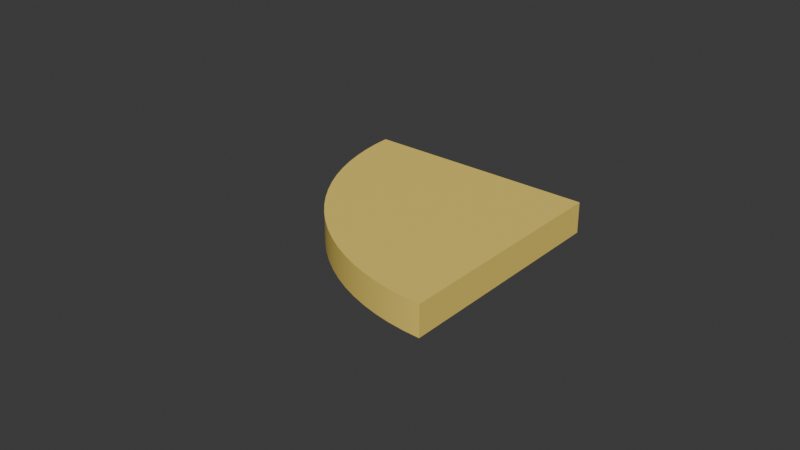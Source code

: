 # Source: pacpiece2_BLEND.blend  (saved by Blender 5.0.119; exported with 4.5.12 LTS)
import bpy
from mathutils import Matrix  # noqa: F401  (used for matrix-valued properties, if any)

bpy.ops.wm.read_factory_settings(use_empty=True)
scene = bpy.context.scene
scene.name = 'Scene'

# ---- materials (node trees are filled in below, after node groups)
mat_xid_plasticmatteyellow_806f9189f982430d8a62eb6184108411_post201 = bpy.data.materials.new('XID_PlasticMatteYellow_806F9189F982430D8A62EB6184108411_Post201')
mat_xid_plasticmatteyellow_806f9189f982430d8a62eb6184108411_post201.diffuse_color = (0.9113, 0.68, 0.1382, 1.0)
mat_xid_plasticmatteyellow_806f9189f982430d8a62eb6184108411_post201.roughness = 0.7071

# ---- material node trees
mat_xid_plasticmatteyellow_806f9189f982430d8a62eb6184108411_post201.use_nodes = True; mat_xid_plasticmatteyellow_806f9189f982430d8a62eb6184108411_post201.node_tree.nodes.clear()
_N = mat_xid_plasticmatteyellow_806f9189f982430d8a62eb6184108411_post201.node_tree.nodes; _L = mat_xid_plasticmatteyellow_806f9189f982430d8a62eb6184108411_post201.node_tree.links
n0 = _N.new('ShaderNodeBsdfPrincipled'); n0.name = 'Principled BSDF'; n0.location = (0, 300)
n0.inputs[0].default_value = (0.9113, 0.68, 0.1382, 1.0)
n0.inputs[2].default_value = 0.7071
n0.inputs[3].default_value = 1.597
n0.inputs[20].default_value = 0.01
n0.inputs[27].default_value = (0.0, 0.0, 0.0, 1.0)
n0.inputs[28].default_value = 1.0
n1 = _N.new('ShaderNodeOutputMaterial'); n1.name = 'Material Output'; n1.location = (300, 300)
_L.new(n0.outputs[0], n1.inputs[0])
n1.is_active_output = True

# ---- world
world_world = bpy.data.worlds.new('World'); scene.world = world_world
world_world.use_nodes = True; world_world.node_tree.nodes.clear()
_N = world_world.node_tree.nodes; _L = world_world.node_tree.links
n0 = _N.new('ShaderNodeOutputWorld'); n0.name = 'World Output'; n0.location = (200, 100)
n1 = _N.new('ShaderNodeBackground'); n1.name = 'Background'; n1.location = (-200, 100)
n1.inputs[0].default_value = (0.05088, 0.05088, 0.05088, 1.0)
_L.new(n1.outputs[0], n0.inputs[0])
n0.is_active_output = True
world_world.color = (0.05088, 0.05088, 0.05088)
world_world.sun_shadow_jitter_overblur = 0.0

# ---- meshes
me_pacpiece2_body = bpy.data.meshes.new('pacpiece2_body')
me_pacpiece2_body.from_pydata([(0.0, 0.0, 0.0), (-0.075, -3.278e-09, 0.0), (-0.075, -3.278e-09, 0.01), (0.0, 0.0, 0.01), (-0.075, -3.278e-09, 0.01), (-0.075, -3.278e-09, 0.0), (-0.07481, -0.00535, 0.0), (-0.07424, -0.01067, 0.0), (-0.07329, -0.01594, 0.0), (-0.07196, -0.02113, 0.0), (-0.07027, -0.02621, 0.0), (-0.06822, -0.03116, 0.0), (-0.06583, -0.03594, 0.0), (-0.06309, -0.04055, 0.0), (-0.06004, -0.04495, 0.0), (-0.05668, -0.04911, 0.0), (-0.05303, -0.05303, 0.0), (-0.04911, -0.05668, 0.0), (-0.04495, -0.06004, 0.0), (-0.04055, -0.06309, 0.0), (-0.03594, -0.06583, 0.0), (-0.03116, -0.06822, 0.0), (-0.02621, -0.07027, 0.0), (-0.02113, -0.07196, 0.0), (-0.01594, -0.07329, 0.0), (-0.01067, -0.07424, 0.0), (-0.00535, -0.07481, 0.0), (3.278e-09, -0.075, 0.0), (3.278e-09, -0.075, 0.01), (-0.00535, -0.07481, 0.01), (-0.01067, -0.07424, 0.01), (-0.01594, -0.07329, 0.01), (-0.02113, -0.07196, 0.01), (-0.02621, -0.07027, 0.01), (-0.03116, -0.06822, 0.01), (-0.03594, -0.06583, 0.01), (-0.04055, -0.06309, 0.01), (-0.04495, -0.06004, 0.01), (-0.04911, -0.05668, 0.01), (-0.05303, -0.05303, 0.01), (-0.05668, -0.04911, 0.01), (-0.06004, -0.04495, 0.01), (-0.06309, -0.04055, 0.01), (-0.06583, -0.03594, 0.01), (-0.06822, -0.03116, 0.01), (-0.07027, -0.02621, 0.01), (-0.07196, -0.02113, 0.01), (-0.07329, -0.01594, 0.01), (-0.07424, -0.01067, 0.01), (-0.07481, -0.00535, 0.01), (-0.075, -3.278e-09, 0.0), (0.0, 0.0, 0.0), (3.278e-09, -0.075, 0.0), (-0.00535, -0.07481, 0.0), (-0.01067, -0.07424, 0.0), (-0.01594, -0.07329, 0.0), (-0.02113, -0.07196, 0.0), (-0.02621, -0.07027, 0.0), (-0.03116, -0.06822, 0.0), (-0.03594, -0.06583, 0.0), (-0.04055, -0.06309, 0.0), (-0.04495, -0.06004, 0.0), (-0.04911, -0.05668, 0.0), (-0.05303, -0.05303, 0.0), (-0.05668, -0.04911, 0.0), (-0.06004, -0.04495, 0.0), (-0.06309, -0.04055, 0.0), (-0.06583, -0.03594, 0.0), (-0.06822, -0.03116, 0.0), (-0.07027, -0.02621, 0.0), (-0.07196, -0.02113, 0.0), (-0.07329, -0.01594, 0.0), (-0.07424, -0.01067, 0.0), (-0.07481, -0.00535, 0.0), (3.278e-09, -0.075, 0.0), (0.0, 0.0, 0.0), (0.0, 0.0, 0.01), (3.278e-09, -0.075, 0.01), (0.0, 0.0, 0.01), (-0.075, -3.278e-09, 0.01), (-0.07481, -0.00535, 0.01), (-0.07424, -0.01067, 0.01), (-0.07329, -0.01594, 0.01), (-0.07196, -0.02113, 0.01), (-0.07027, -0.02621, 0.01), (-0.06822, -0.03116, 0.01), (-0.06583, -0.03594, 0.01), (-0.06309, -0.04055, 0.01), (-0.06004, -0.04495, 0.01), (-0.05668, -0.04911, 0.01), (-0.05303, -0.05303, 0.01), (-0.04911, -0.05668, 0.01), (-0.04495, -0.06004, 0.01), (-0.04055, -0.06309, 0.01), (-0.03594, -0.06583, 0.01), (-0.03116, -0.06822, 0.01), (-0.02621, -0.07027, 0.01), (-0.02113, -0.07196, 0.01), (-0.01594, -0.07329, 0.01), (-0.01067, -0.07424, 0.01), (-0.00535, -0.07481, 0.01), (3.278e-09, -0.075, 0.01)], [], [(0, 1, 3), (3, 1, 2), (4, 5, 49), (49, 5, 6), (49, 6, 7), (49, 7, 48), (48, 7, 8), (48, 8, 47), (47, 8, 9), (47, 9, 46), (46, 9, 10), (46, 10, 45), (45, 10, 11), (45, 11, 44), (44, 11, 12), (44, 12, 43), (43, 12, 13), (43, 13, 42), (42, 13, 14), (42, 14, 41), (41, 14, 15), (41, 15, 40), (40, 15, 16), (40, 16, 39), (39, 16, 17), (39, 17, 38), (38, 17, 18), (38, 18, 37), (37, 18, 19), (37, 19, 36), (36, 19, 20), (36, 20, 35), (35, 20, 21), (35, 21, 34), (34, 21, 22), (34, 22, 33), (33, 22, 23), (33, 23, 32), (32, 23, 24), (32, 24, 31), (31, 24, 25), (31, 25, 30), (30, 25, 26), (30, 26, 29), (29, 26, 28), (28, 26, 27), (50, 51, 73), (73, 51, 72), (72, 51, 71), (71, 51, 70), (70, 51, 69), (69, 51, 68), (68, 51, 67), (67, 51, 66), (66, 51, 65), (65, 51, 64), (64, 51, 63), (63, 51, 62), (62, 51, 61), (61, 51, 60), (60, 51, 59), (59, 51, 58), (58, 51, 57), (57, 51, 56), (56, 51, 55), (55, 51, 54), (54, 51, 53), (53, 51, 52), (74, 75, 77), (77, 75, 76), (79, 80, 78), (78, 80, 81), (78, 81, 82), (82, 83, 78), (78, 83, 84), (78, 84, 85), (85, 86, 78), (78, 86, 87), (78, 87, 88), (88, 89, 78), (78, 89, 90), (78, 90, 91), (91, 92, 78), (78, 92, 93), (78, 93, 94), (94, 95, 78), (78, 95, 96), (78, 96, 97), (97, 98, 78), (78, 98, 99), (78, 99, 100), (100, 101, 78)])
me_pacpiece2_body.polygons.foreach_set('use_smooth', [True] * 92)
_uv = me_pacpiece2_body.uv_layers.new(name='st')
_uv.uv.foreach_set('vector', [-7.5, 1.0, -15.0, 1.0, -7.5, 0.0, -7.5, 0.0, -15.0, 1.0, -15.0, 0.0, -1.0, -17.67, 0.0, -17.67, -1.0, -17.14, -1.0, -17.14, 0.0, -17.67, 0.0, -17.14, -1.0, -17.14, 0.0, -17.14, 0.0, -16.6, -1.0, -17.14, 0.0, -16.6, -1.0, -16.6, -1.0, -16.6, 0.0, -16.6, 0.0, -16.06, -1.0, -16.6, 0.0, -16.06, -1.0, -16.06, -1.0, -16.06, 0.0, -16.06, 0.0, -15.53, -1.0, -16.06, 0.0, -15.53, -1.0, -15.53, -1.0, -15.53, 0.0, -15.53, 0.0, -14.99, -1.0, -15.53, 0.0, -14.99, -1.0, -14.99, -1.0, -14.99, 0.0, -14.99, 0.0, -14.46, -1.0, -14.99, 0.0, -14.46, -1.0, -14.46, -1.0, -14.46, 0.0, -14.46, 0.0, -13.92, -1.0, -14.46, 0.0, -13.92, -1.0, -13.92, -1.0, -13.92, 0.0, -13.92, 0.0, -13.39, -1.0, -13.92, 0.0, -13.39, -1.0, -13.39, -1.0, -13.39, 0.0, -13.39, 0.0, -12.85, -1.0, -13.39, 0.0, -12.85, -1.0, -12.85, -1.0, -12.85, 0.0, -12.85, 0.0, -12.32, -1.0, -12.85, 0.0, -12.32, -1.0, -12.32, -1.0, -12.32, 0.0, -12.32, 0.0, -11.78, -1.0, -12.32, 0.0, -11.78, -1.0, -11.78, -1.0, -11.78, 0.0, -11.78, 0.0, -11.25, -1.0, -11.78, 0.0, -11.25, -1.0, -11.25, -1.0, -11.25, 0.0, -11.25, 0.0, -10.71, -1.0, -11.25, 0.0, -10.71, -1.0, -10.71, -1.0, -10.71, 0.0, -10.71, 0.0, -10.17, -1.0, -10.71, 0.0, -10.17, -1.0, -10.17, -1.0, -10.17, 0.0, -10.17, 0.0, -9.639, -1.0, -10.17, 0.0, -9.639, -1.0, -9.639, -1.0, -9.639, 0.0, -9.639, 0.0, -9.103, -1.0, -9.639, 0.0, -9.103, -1.0, -9.103, -1.0, -9.103, 0.0, -9.103, 0.0, -8.568, -1.0, -9.103, 0.0, -8.568, -1.0, -8.568, -1.0, -8.568, 0.0, -8.568, 0.0, -8.032, -1.0, -8.568, 0.0, -8.032, -1.0, -8.032, -1.0, -8.032, 0.0, -8.032, 0.0, -7.497, -1.0, -8.032, 0.0, -7.497, -1.0, -7.497, -1.0, -7.497, 0.0, -7.497, 0.0, -6.961, -1.0, -7.497, 0.0, -6.961, -1.0, -6.961, -1.0, -6.961, 0.0, -6.961, 0.0, -6.426, -1.0, -6.961, 0.0, -6.426, -1.0, -6.426, -1.0, -6.426, 0.0, -6.426, -1.0, -5.89, -1.0, -5.89, 0.0, -6.426, 0.0, -5.89, 5.303, -5.303, 0.0, 0.0, 4.911, -5.668, 4.911, -5.668, 0.0, 0.0, 4.495, -6.004, 4.495, -6.004, 0.0, 0.0, 4.055, -6.309, 4.055, -6.309, 0.0, 0.0, 3.594, -6.583, 3.594, -6.583, 0.0, 0.0, 3.116, -6.822, 3.116, -6.822, 0.0, 0.0, 2.621, -7.027, 2.621, -7.027, 0.0, 0.0, 2.113, -7.196, 2.113, -7.196, 0.0, 0.0, 1.594, -7.329, 1.594, -7.329, 0.0, 0.0, 1.067, -7.424, 1.067, -7.424, 0.0, 0.0, 0.535, -7.481, 0.535, -7.481, 0.0, 0.0, 0.0, -7.5, 0.0, -7.5, 0.0, 0.0, -0.535, -7.481, -0.535, -7.481, 0.0, 0.0, -1.067, -7.424, -1.067, -7.424, 0.0, 0.0, -1.594, -7.329, -1.594, -7.329, 0.0, 0.0, -2.113, -7.196, -2.113, -7.196, 0.0, 0.0, -2.621, -7.027, -2.621, -7.027, 0.0, 0.0, -3.116, -6.822, -3.116, -6.822, 0.0, 0.0, -3.594, -6.583, -3.594, -6.583, 0.0, 0.0, -4.055, -6.309, -4.055, -6.309, 0.0, 0.0, -4.495, -6.004, -4.495, -6.004, 0.0, 0.0, -4.911, -5.668, -4.911, -5.668, 0.0, 0.0, -5.303, -5.303, 0.0, 1.0, -7.5, 1.0, 0.0, 0.0, 0.0, 0.0, -7.5, 1.0, -7.5, 0.0, -5.303, -5.303, -4.911, -5.668, 0.0, 0.0, 0.0, 0.0, -4.911, -5.668, -4.495, -6.004, 0.0, 0.0, -4.495, -6.004, -4.055, -6.309, -4.055, -6.309, -3.594, -6.583, 0.0, 0.0, 0.0, 0.0, -3.594, -6.583, -3.116, -6.822, 0.0, 0.0, -3.116, -6.822, -2.621, -7.027, -2.621, -7.027, -2.113, -7.196, 0.0, 0.0, 0.0, 0.0, -2.113, -7.196, -1.594, -7.329, 0.0, 0.0, -1.594, -7.329, -1.067, -7.424, -1.067, -7.424, -0.535, -7.481, 0.0, 0.0, 0.0, 0.0, -0.535, -7.481, 0.0, -7.5, 0.0, 0.0, 0.0, -7.5, 0.535, -7.481, 0.535, -7.481, 1.067, -7.424, 0.0, 0.0, 0.0, 0.0, 1.067, -7.424, 1.594, -7.329, 0.0, 0.0, 1.594, -7.329, 2.113, -7.196, 2.113, -7.196, 2.621, -7.027, 0.0, 0.0, 0.0, 0.0, 2.621, -7.027, 3.116, -6.822, 0.0, 0.0, 3.116, -6.822, 3.594, -6.583, 3.594, -6.583, 4.055, -6.309, 0.0, 0.0, 0.0, 0.0, 4.055, -6.309, 4.495, -6.004, 0.0, 0.0, 4.495, -6.004, 4.911, -5.668, 4.911, -5.668, 5.303, -5.303, 0.0, 0.0])
me_pacpiece2_body.materials.append(mat_xid_plasticmatteyellow_806f9189f982430d8a62eb6184108411_post201)
me_pacpiece2_body.update()
me_pacpiece2_body.normals_split_custom_set([tuple(v) for v in zip(*[iter([-4.371e-08, 1.0, 0.0, -4.371e-08, 1.0, 0.0, -4.371e-08, 1.0, 0.0, -4.371e-08, 1.0, 0.0, -4.371e-08, 1.0, 0.0, -4.371e-08, 1.0, 0.0, -1.0, 1.335e-05, -1.714e-06, -1.0, 1.486e-05, 1.706e-06, -0.9975, -0.07134, 0.0, -0.9975, -0.07134, 0.0, -1.0, 1.486e-05, 1.706e-06, -0.9975, -0.07134, 0.0, -0.9975, -0.07134, 0.0, -0.9975, -0.07134, 0.0, -0.9898, -0.1423, 0.0, -0.9975, -0.07134, 0.0, -0.9898, -0.1423, 0.0, -0.9898, -0.1423, 0.0, -0.9898, -0.1423, 0.0, -0.9898, -0.1423, 0.0, -0.9771, -0.2126, 0.0, -0.9898, -0.1423, 0.0, -0.9771, -0.2126, 0.0, -0.9771, -0.2126, 0.0, -0.9771, -0.2126, 0.0, -0.9771, -0.2126, 0.0, -0.9595, -0.2817, 0.0, -0.9771, -0.2126, 0.0, -0.9595, -0.2817, 0.0, -0.9595, -0.2817, 0.0, -0.9595, -0.2817, 0.0, -0.9595, -0.2817, 0.0, -0.9369, -0.3495, 0.0, -0.9595, -0.2817, 0.0, -0.9369, -0.3495, 0.0, -0.9369, -0.3495, 0.0, -0.9369, -0.3495, 0.0, -0.9369, -0.3495, 0.0, -0.9096, -0.4154, 0.0, -0.9369, -0.3495, 0.0, -0.9096, -0.4154, 0.0, -0.9096, -0.4154, 0.0, -0.9096, -0.4154, 0.0, -0.9096, -0.4154, 0.0, -0.8777, -0.4792, 0.0, -0.9096, -0.4154, 0.0, -0.8777, -0.4792, 0.0, -0.8777, -0.4792, 0.0, -0.8777, -0.4792, 0.0, -0.8777, -0.4792, 0.0, -0.8413, -0.5406, 0.0, -0.8777, -0.4792, 0.0, -0.8413, -0.5406, 0.0, -0.8413, -0.5406, 0.0, -0.8413, -0.5406, 0.0, -0.8413, -0.5406, 0.0, -0.8005, -0.5993, 0.0, -0.8413, -0.5406, 0.0, -0.8005, -0.5993, 0.0, -0.8005, -0.5993, 0.0, -0.8005, -0.5993, 0.0, -0.8005, -0.5993, 0.0, -0.7557, -0.6549, 0.0, -0.8005, -0.5993, 0.0, -0.7557, -0.6549, 0.0, -0.7557, -0.6549, 0.0, -0.7557, -0.6549, 0.0, -0.7557, -0.6549, 0.0, -0.7071, -0.7071, 0.0, -0.7557, -0.6549, 0.0, -0.7071, -0.7071, 0.0, -0.7071, -0.7071, 0.0, -0.7071, -0.7071, 0.0, -0.7071, -0.7071, 0.0, -0.6549, -0.7557, 0.0, -0.7071, -0.7071, 0.0, -0.6549, -0.7557, 0.0, -0.6549, -0.7558, 0.0, -0.6549, -0.7558, 0.0, -0.6549, -0.7557, 0.0, -0.5993, -0.8005, 0.0, -0.6549, -0.7558, 0.0, -0.5993, -0.8005, 0.0, -0.5993, -0.8005, 0.0, -0.5993, -0.8005, 0.0, -0.5993, -0.8005, 0.0, -0.5406, -0.8413, 0.0, -0.5993, -0.8005, 0.0, -0.5406, -0.8413, 0.0, -0.5406, -0.8413, 0.0, -0.5406, -0.8413, 0.0, -0.5406, -0.8413, 0.0, -0.4792, -0.8777, 0.0, -0.5406, -0.8413, 0.0, -0.4792, -0.8777, 0.0, -0.4792, -0.8777, 0.0, -0.4792, -0.8777, 0.0, -0.4792, -0.8777, 0.0, -0.4154, -0.9096, 0.0, -0.4792, -0.8777, 0.0, -0.4154, -0.9096, 0.0, -0.4154, -0.9096, 0.0, -0.4154, -0.9096, 0.0, -0.4154, -0.9096, 0.0, -0.3495, -0.9369, 0.0, -0.4154, -0.9096, 0.0, -0.3495, -0.9369, 0.0, -0.3495, -0.9369, 0.0, -0.3495, -0.9369, 0.0, -0.3495, -0.9369, 0.0, -0.2817, -0.9595, 0.0, -0.3495, -0.9369, 0.0, -0.2817, -0.9595, 0.0, -0.2817, -0.9595, 0.0, -0.2817, -0.9595, 0.0, -0.2817, -0.9595, 0.0, -0.2126, -0.9771, 0.0, -0.2817, -0.9595, 0.0, -0.2126, -0.9771, 0.0, -0.2126, -0.9771, 0.0, -0.2126, -0.9771, 0.0, -0.2126, -0.9771, 0.0, -0.1423, -0.9898, 0.0, -0.2126, -0.9771, 0.0, -0.1423, -0.9898, 0.0, -0.1423, -0.9898, 0.0, -0.1423, -0.9898, 0.0, -0.1423, -0.9898, 0.0, -0.07134, -0.9975, 0.0, -0.1423, -0.9898, 0.0, -0.07134, -0.9975, 0.0, -0.07134, -0.9975, 0.0, -0.07134, -0.9975, 0.0, -0.07134, -0.9975, 0.0, 1.396e-05, -1.0, -1.706e-06, 1.396e-05, -1.0, -1.706e-06, -0.07134, -0.9975, 0.0, 1.397e-05, -1.0, 1.714e-06, 0.0, 0.0, -1.0, 0.0, 0.0, -1.0, 0.0, 0.0, -1.0, 0.0, 0.0, -1.0, 0.0, 0.0, -1.0, 0.0, 0.0, -1.0, 0.0, 0.0, -1.0, 0.0, 0.0, -1.0, 0.0, 0.0, -1.0, 0.0, 0.0, -1.0, 0.0, 0.0, -1.0, 0.0, 0.0, -1.0, 0.0, 0.0, -1.0, 0.0, 0.0, -1.0, 0.0, 0.0, -1.0, 0.0, 0.0, -1.0, 0.0, 0.0, -1.0, 0.0, 0.0, -1.0, 0.0, 0.0, -1.0, 0.0, 0.0, -1.0, 0.0, 0.0, -1.0, 0.0, 0.0, -1.0, 0.0, 0.0, -1.0, 0.0, 0.0, -1.0, 0.0, 0.0, -1.0, 0.0, 0.0, -1.0, 0.0, 0.0, -1.0, 0.0, 0.0, -1.0, 0.0, 0.0, -1.0, 0.0, 0.0, -1.0, 0.0, 0.0, -1.0, 0.0, 0.0, -1.0, 0.0, 0.0, -1.0, 0.0, 0.0, -1.0, 0.0, 0.0, -1.0, 0.0, 0.0, -1.0, 0.0, 0.0, -1.0, 0.0, 0.0, -1.0, 0.0, 0.0, -1.0, 0.0, 0.0, -1.0, 0.0, 0.0, -1.0, 0.0, 0.0, -1.0, 0.0, 0.0, -1.0, 0.0, 0.0, -1.0, 0.0, 0.0, -1.0, 0.0, 0.0, -1.0, 0.0, 0.0, -1.0, 0.0, 0.0, -1.0, 0.0, 0.0, -1.0, 0.0, 0.0, -1.0, 0.0, 0.0, -1.0, 0.0, 0.0, -1.0, 0.0, 0.0, -1.0, 0.0, 0.0, -1.0, 0.0, 0.0, -1.0, 0.0, 0.0, -1.0, 0.0, 0.0, -1.0, 0.0, 0.0, -1.0, 0.0, 0.0, -1.0, 0.0, 0.0, -1.0, 0.0, 0.0, -1.0, 0.0, 0.0, -1.0, 0.0, 0.0, -1.0, 0.0, 0.0, -1.0, 0.0, 0.0, -1.0, 0.0, 0.0, -1.0, 1.0, 4.371e-08, 0.0, 1.0, 4.371e-08, 0.0, 1.0, 4.371e-08, 0.0, 1.0, 4.371e-08, 0.0, 1.0, 4.371e-08, 0.0, 1.0, 4.371e-08, 0.0, 0.0, 0.0, 1.0, 0.0, 0.0, 1.0, 9.478e-09, 0.0, 1.0, 9.478e-09, 0.0, 1.0, 0.0, 0.0, 1.0, 0.0, 0.0, 1.0, 9.478e-09, 0.0, 1.0, 0.0, 0.0, 1.0, 0.0, 0.0, 1.0, 0.0, 0.0, 1.0, 0.0, 0.0, 1.0, 9.478e-09, 0.0, 1.0, 9.478e-09, 0.0, 1.0, 0.0, 0.0, 1.0, 9.066e-09, 0.0, 1.0, 9.478e-09, 0.0, 1.0, 9.066e-09, 0.0, 1.0, -6.346e-08, 0.0, 1.0, -6.346e-08, 0.0, 1.0, -2.72e-08, 0.0, 1.0, 9.478e-09, 0.0, 1.0, 9.478e-09, 0.0, 1.0, -2.72e-08, 0.0, 1.0, 9.066e-09, 0.0, 1.0, 9.478e-09, 0.0, 1.0, 9.066e-09, 0.0, 1.0, -3.626e-08, 0.0, 1.0, -3.626e-08, 0.0, 1.0, 9.066e-08, 0.0, 1.0, 9.478e-09, 0.0, 1.0, 9.478e-09, 0.0, 1.0, 9.066e-08, 0.0, 1.0, -3.626e-08, 0.0, 1.0, 9.478e-09, 0.0, 1.0, -3.626e-08, 0.0, 1.0, 1.813e-08, 0.0, 1.0, 1.813e-08, 0.0, 1.0, 6.346e-08, 0.0, 1.0, 9.478e-09, 0.0, 1.0, 9.478e-09, 0.0, 1.0, 6.346e-08, 0.0, 1.0, 4.533e-08, 0.0, 1.0, 9.478e-09, 0.0, 1.0, 4.533e-08, 0.0, 1.0, 1.269e-07, 0.0, 1.0, 1.269e-07, 0.0, 1.0, 2.72e-08, 0.0, 1.0, 9.478e-09, 0.0, 1.0, 9.478e-09, 0.0, 1.0, 2.72e-08, 0.0, 1.0, 4.533e-09, 0.0, 1.0, 9.478e-09, 0.0, 1.0, 4.533e-09, 0.0, 1.0, -2.266e-08, 0.0, 1.0, -2.266e-08, 0.0, 1.0, 5.213e-08, 0.0, 1.0, 9.478e-09, 0.0, 1.0, 9.478e-09, 0.0, 1.0, 5.213e-08, 0.0, 1.0, -4.629e-14, 0.0, 1.0, 9.478e-09, 0.0, 1.0, -4.629e-14, 0.0, 1.0, -5.213e-08, 0.0, 1.0, -5.213e-08, 0.0, 1.0, 0.0, 0.0, 1.0, 9.478e-09, 0.0, 1.0])] * 3)])

# ---- objects
ob_pacpiece2_body = bpy.data.objects.new('pacpiece2_body', me_pacpiece2_body)

# ---- transforms, parenting, visibility, modifiers, constraints
ob_pacpiece2_body.location = (0.0, 0.0, 0.0)

# ---- collection membership
scene.collection.objects.link(ob_pacpiece2_body)

# ---- scene / render settings (as saved in the file)
scene.frame_start = 0; scene.frame_end = 0; scene.frame_set(1)
scene.render.engine = 'BLENDER_EEVEE_NEXT'
scene.render.bake_bias = 0.0
scene.render.bake_samples = 0
scene.cycles.sampling_pattern = 'TABULATED_SOBOL'
scene.eevee.use_volume_custom_range = False
bpy.context.view_layer.update()

# ---- added for rendering (the .blend has no active camera and no usable light): camera, sun
cam_auto = bpy.data.cameras.new('AutoCamera')
cam_auto.lens = 50.0
cam_auto.sensor_width = 36.0
cam_auto.clip_end = 1000.0
ob_auto_camera = bpy.data.objects.new('AutoCamera', cam_auto)
scene.collection.objects.link(ob_auto_camera)
ob_auto_camera.location = (0.147545, -0.259554, 0.153036)
ob_auto_camera.rotation_euler = (1.09748, -7.21219e-08, 0.694738)
scene.camera = ob_auto_camera
light_auto_sun = bpy.data.lights.new('AutoSun', 'SUN')
light_auto_sun.energy = 3.0
light_auto_sun.angle = 0.0523599
ob_auto_sun = bpy.data.objects.new('AutoSun', light_auto_sun)
scene.collection.objects.link(ob_auto_sun)
ob_auto_sun.rotation_euler = (0.872665, 0.174533, 0.523599)
bpy.context.view_layer.update()
